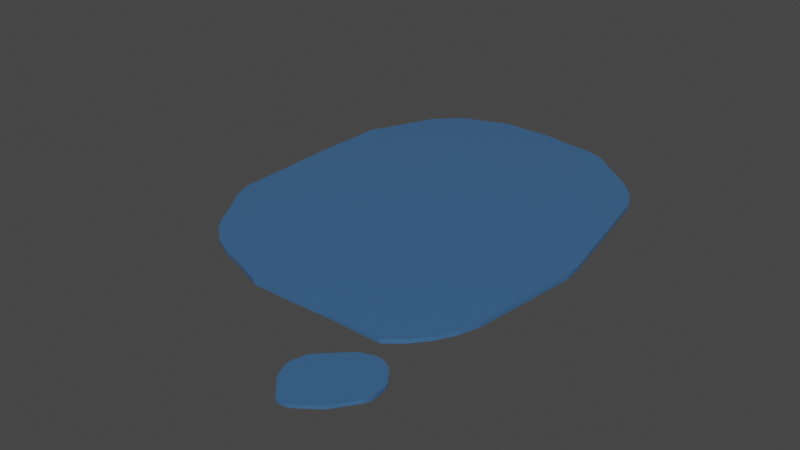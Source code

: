 # Source: puddle.blend  (saved by Blender 2.80.75; exported with 4.5.12 LTS)
import bpy
from mathutils import Matrix  # noqa: F401  (used for matrix-valued properties, if any)

bpy.ops.wm.read_factory_settings(use_empty=True)
scene = bpy.context.scene
scene.name = 'Scene'

# ---- collections
col_collection = bpy.data.collections.new('Collection'); scene.collection.children.link(col_collection)

# ---- materials (node trees are filled in below, after node groups)
mat_puddle_mat = bpy.data.materials.new('puddle_mat')
mat_puddle_mat.use_transparent_shadow = False

# ---- material node trees
mat_puddle_mat.use_nodes = True; mat_puddle_mat.node_tree.nodes.clear()
_N = mat_puddle_mat.node_tree.nodes; _L = mat_puddle_mat.node_tree.links
n0 = _N.new('ShaderNodeOutputMaterial'); n0.name = 'Material Output'; n0.location = (300, 300)
n1 = _N.new('ShaderNodeBsdfPrincipled'); n1.name = 'Principled BSDF'; n1.location = (10, 300)
n1.distribution = 'GGX'
n1.subsurface_method = 'BURLEY'
n1.inputs[0].default_value = (0.07377, 0.213, 0.4575, 1.0)
n1.inputs[1].default_value = 0.3833
n1.inputs[2].default_value = 0.0
n1.inputs[3].default_value = 1.45
n1.inputs[13].default_value = 0.9167
n1.inputs[27].default_value = (0.0, 0.0, 0.0, 1.0)
n1.inputs[28].default_value = 1.0
_L.new(n1.outputs[0], n0.inputs[0])
n0.is_active_output = True

# ---- world
world_world = bpy.data.worlds.new('World'); scene.world = world_world
world_world.use_nodes = True; world_world.node_tree.nodes.clear()
_N = world_world.node_tree.nodes; _L = world_world.node_tree.links
n0 = _N.new('ShaderNodeOutputWorld'); n0.name = 'World Output'; n0.location = (300, 300)
n1 = _N.new('ShaderNodeBackground'); n1.name = 'Background'; n1.location = (10, 300)
n1.inputs[0].default_value = (0.05088, 0.05088, 0.05088, 1.0)
_L.new(n1.outputs[0], n0.inputs[0])
n0.is_active_output = True
world_world.color = (0.05088, 0.05088, 0.05088)
world_world.use_sun_shadow = False
world_world.sun_shadow_jitter_overblur = 0.0

# ---- meshes
me_circle = bpy.data.meshes.new('Circle')
me_circle.from_pydata([(0.2565, 2.051, -1.118e-08), (-0.03397, 2.105, -1.49e-08), (-0.5257, 2.113, -1.118e-08), (-0.9835, 1.948, 2.794e-09), (-1.221, 1.719, 7.451e-09), (-1.423, 1.264, 3.725e-09), (-1.515, 1.091, 3.725e-09), (-1.529, 0.3645, 3.725e-09), (-1.503, -0.6777, 3.725e-09), (-1.425, -0.8753, 3.725e-09), (-1.279, -1.091, 0.0), (-1.186, -1.264, 0.0), (-1.062, -1.415, 0.0), (-0.9103, -1.54, 0.0), (-0.7374, -1.632, 0.0), (-0.5498, -1.689, 0.0), (-0.1998, -1.828, 0.0), (0.1846, -1.832, 0.0), (0.586, -1.822, 0.0), (1.107, -1.838, 0.0), (1.259, -1.713, 0.0), (1.383, -1.562, 0.0), (1.476, -1.389, 0.0), (1.533, -1.201, 0.0), (1.648, -0.1956, 0.0), (1.628, -0.000478, 0.0), (1.382, 1.231, 3.725e-09), (1.289, 1.404, 3.725e-09), (1.165, 1.556, 3.725e-09), (1.014, 1.68, 3.725e-09), (0.6392, 1.975, -1.118e-08), (0.4516, 2.032, -1.118e-08), (0.2565, 2.051, 0.03857), (-0.03397, 2.105, 0.03857), (-0.5257, 2.113, 0.03857), (-0.9835, 1.948, 0.03857), (-1.221, 1.719, 0.03857), (-1.423, 1.264, 0.03857), (-1.515, 1.091, 0.03857), (-1.529, 0.3645, 0.03857), (-1.503, -0.6777, 0.03857), (-1.425, -0.8753, 0.03857), (-1.279, -1.091, 0.03857), (-1.186, -1.264, 0.03857), (-1.062, -1.415, 0.03857), (-0.9103, -1.54, 0.03857), (-0.7374, -1.632, 0.03857), (-0.5498, -1.689, 0.03857), (-0.1998, -1.828, 0.03857), (0.1846, -1.832, 0.03857), (0.586, -1.822, 0.03857), (1.107, -1.838, 0.03857), (1.259, -1.713, 0.03857), (1.383, -1.562, 0.03857), (1.476, -1.389, 0.03857), (1.533, -1.201, 0.03857), (1.648, -0.1956, 0.03857), (1.628, -0.000478, 0.03857), (1.382, 1.231, 0.03857), (1.289, 1.404, 0.03857), (1.165, 1.556, 0.03857), (1.014, 1.68, 0.03857), (0.6392, 1.975, 0.03857), (0.4516, 2.032, 0.03857), (1.482, -2.187, 0.01558), (1.451, -2.139, 0.01558), (1.388, -2.069, 0.01558), (1.304, -2.026, 0.01558), (1.241, -2.023, 0.01558), (1.151, -2.055, 0.01558), (1.114, -2.064, 0.01558), (1.011, -2.158, 0.01558), (0.8678, -2.299, 0.01558), (0.8503, -2.336, 0.01558), (0.8393, -2.384, 0.01558), (0.8272, -2.42, 0.01558), (0.8223, -2.458, 0.01558), (0.8248, -2.495, 0.01558), (0.8346, -2.532, 0.01558), (0.8513, -2.565, 0.01558), (0.8779, -2.633, 0.01558), (0.9278, -2.687, 0.01558), (0.9821, -2.742, 0.01558), (1.048, -2.817, 0.01558), (1.086, -2.822, 0.01558), (1.123, -2.82, 0.01558), (1.16, -2.81, 0.01558), (1.194, -2.793, 0.01558), (1.35, -2.677, 0.01558), (1.375, -2.649, 0.01558), (1.515, -2.452, 0.01558), (1.527, -2.416, 0.01558), (1.532, -2.379, 0.01558), (1.529, -2.341, 0.01558), (1.521, -2.25, 0.01558), (1.505, -2.216, 0.01558), (1.482, -2.187, 0.04574), (1.451, -2.139, 0.04574), (1.388, -2.069, 0.04574), (1.304, -2.026, 0.04574), (1.241, -2.023, 0.04574), (1.151, -2.055, 0.04574), (1.114, -2.064, 0.04574), (1.011, -2.158, 0.04574), (0.8678, -2.299, 0.04574), (0.8503, -2.336, 0.04574), (0.8393, -2.384, 0.04574), (0.8272, -2.42, 0.04574), (0.8223, -2.458, 0.04574), (0.8248, -2.495, 0.04574), (0.8346, -2.532, 0.04574), (0.8513, -2.565, 0.04574), (0.8779, -2.633, 0.04574), (0.9278, -2.687, 0.04574), (0.9821, -2.742, 0.04574), (1.048, -2.817, 0.04574), (1.086, -2.822, 0.04574), (1.123, -2.82, 0.04574), (1.16, -2.81, 0.04574), (1.194, -2.793, 0.04574), (1.35, -2.677, 0.04574), (1.375, -2.649, 0.04574), (1.515, -2.452, 0.04574), (1.527, -2.416, 0.04574), (1.532, -2.379, 0.04574), (1.529, -2.341, 0.04574), (1.521, -2.25, 0.04574), (1.505, -2.216, 0.04574)], [], [(19, 18, 50, 51), (6, 5, 37, 38), (20, 19, 51, 52), (7, 6, 38, 39), (21, 20, 52, 53), (8, 7, 39, 40), (22, 21, 53, 54), (9, 8, 40, 41), (23, 22, 54, 55), (10, 9, 41, 42), (24, 23, 55, 56), (11, 10, 42, 43), (25, 24, 56, 57), (12, 11, 43, 44), (26, 25, 57, 58), (13, 12, 44, 45), (27, 26, 58, 59), (14, 13, 45, 46), (1, 0, 32, 33), (28, 27, 59, 60), (15, 14, 46, 47), (2, 1, 33, 34), (29, 28, 60, 61), (16, 15, 47, 48), (3, 2, 34, 35), (30, 29, 61, 62), (17, 16, 48, 49), (4, 3, 35, 36), (31, 30, 62, 63), (18, 17, 49, 50), (5, 4, 36, 37), (0, 31, 63, 32), (1, 2, 3, 4, 5, 6, 7, 8, 9, 10, 11, 12, 13, 14, 15, 16, 17, 18, 19, 20, 21, 22, 23, 24, 25, 26, 27, 28, 29, 30, 31, 0), (33, 32, 63, 62, 61, 60, 59, 58, 57, 56, 55, 54, 53, 52, 51, 50, 49, 48, 47, 46, 45, 44, 43, 42, 41, 40, 39, 38, 37, 36, 35, 34), (83, 82, 114, 115), (70, 69, 101, 102), (84, 83, 115, 116), (71, 70, 102, 103), (85, 84, 116, 117), (72, 71, 103, 104), (86, 85, 117, 118), (73, 72, 104, 105), (87, 86, 118, 119), (74, 73, 105, 106), (88, 87, 119, 120), (75, 74, 106, 107), (89, 88, 120, 121), (76, 75, 107, 108), (90, 89, 121, 122), (77, 76, 108, 109), (91, 90, 122, 123), (78, 77, 109, 110), (65, 64, 96, 97), (92, 91, 123, 124), (79, 78, 110, 111), (66, 65, 97, 98), (93, 92, 124, 125), (80, 79, 111, 112), (67, 66, 98, 99), (94, 93, 125, 126), (81, 80, 112, 113), (68, 67, 99, 100), (95, 94, 126, 127), (82, 81, 113, 114), (69, 68, 100, 101), (64, 95, 127, 96), (65, 66, 67, 68, 69, 70, 71, 72, 73, 74, 75, 76, 77, 78, 79, 80, 81, 82, 83, 84, 85, 86, 87, 88, 89, 90, 91, 92, 93, 94, 95, 64), (97, 96, 127, 126, 125, 124, 123, 122, 121, 120, 119, 118, 117, 116, 115, 114, 113, 112, 111, 110, 109, 108, 107, 106, 105, 104, 103, 102, 101, 100, 99, 98)])
_uv = me_circle.uv_layers.new(name='UVMap')
_uv.uv.foreach_set('vector', [0.0, 0.0, 0.0, 0.0, 0.0, 0.0, 0.0, 0.0, 0.0, 0.0, 0.0, 0.0, 0.0, 0.0, 0.0, 0.0, 0.0, 0.0, 0.0, 0.0, 0.0, 0.0, 0.0, 0.0, 0.0, 0.0, 0.0, 0.0, 0.0, 0.0, 0.0, 0.0, 0.0, 0.0, 0.0, 0.0, 0.0, 0.0, 0.0, 0.0, 0.0, 0.0, 0.0, 0.0, 0.0, 0.0, 0.0, 0.0, 0.0, 0.0, 0.0, 0.0, 0.0, 0.0, 0.0, 0.0, 0.0, 0.0, 0.0, 0.0, 0.0, 0.0, 0.0, 0.0, 0.0, 0.0, 0.0, 0.0, 0.0, 0.0, 0.0, 0.0, 0.0, 0.0, 0.0, 0.0, 0.0, 0.0, 0.0, 0.0, 0.0, 0.0, 0.0, 0.0, 0.0, 0.0, 0.0, 0.0, 0.0, 0.0, 0.0, 0.0, 0.0, 0.0, 0.0, 0.0, 0.0, 0.0, 0.0, 0.0, 0.0, 0.0, 0.0, 0.0, 0.0, 0.0, 0.0, 0.0, 0.0, 0.0, 0.0, 0.0, 0.0, 0.0, 0.0, 0.0, 0.0, 0.0, 0.0, 0.0, 0.0, 0.0, 0.0, 0.0, 0.0, 0.0, 0.0, 0.0, 0.0, 0.0, 0.0, 0.0, 0.0, 0.0, 0.0, 0.0, 0.0, 0.0, 0.0, 0.0, 0.0, 0.0, 0.0, 0.0, 0.0, 0.0, 0.0, 0.0, 0.0, 0.0, 0.0, 0.0, 0.0, 0.0, 0.0, 0.0, 0.0, 0.0, 0.0, 0.0, 0.0, 0.0, 0.0, 0.0, 0.0, 0.0, 0.0, 0.0, 0.0, 0.0, 0.0, 0.0, 0.0, 0.0, 0.0, 0.0, 0.0, 0.0, 0.0, 0.0, 0.0, 0.0, 0.0, 0.0, 0.0, 0.0, 0.0, 0.0, 0.0, 0.0, 0.0, 0.0, 0.0, 0.0, 0.0, 0.0, 0.0, 0.0, 0.0, 0.0, 0.0, 0.0, 0.0, 0.0, 0.0, 0.0, 0.0, 0.0, 0.0, 0.0, 0.0, 0.0, 0.0, 0.0, 0.0, 0.0, 0.0, 0.0, 0.0, 0.0, 0.0, 0.0, 0.0, 0.0, 0.0, 0.0, 0.0, 0.0, 0.0, 0.0, 0.0, 0.0, 0.0, 0.0, 0.0, 0.0, 0.0, 0.0, 0.0, 0.0, 0.0, 0.0, 0.0, 0.0, 0.0, 0.0, 0.0, 0.0, 0.0, 0.0, 0.0, 0.0, 0.0, 0.0, 0.0, 0.0, 0.0, 0.0, 0.0, 0.0, 0.0, 0.0, 0.0, 0.0, 0.0, 0.0, 0.0, 0.0, 0.0, 0.0, 0.0, 0.0, 0.0, 0.0, 0.0, 0.0, 0.0, 0.0, 0.0, 0.0, 0.0, 0.0, 0.0, 0.0, 0.0, 0.0, 0.0, 0.0, 0.0, 0.0, 0.0, 0.0, 0.0, 0.0, 0.0, 0.0, 0.0, 0.0, 0.0, 0.0, 0.0, 0.0, 0.0, 0.0, 0.0, 0.0, 0.0, 0.0, 0.0, 0.0, 0.0, 0.0, 0.0, 0.0, 0.0, 0.0, 0.0, 0.0, 0.0, 0.0, 0.0, 0.0, 0.0, 0.0, 0.0, 0.0, 0.0, 0.0, 0.0, 0.0, 0.0, 0.0, 0.0, 0.0, 0.0, 0.0, 0.0, 0.0, 0.0, 0.0, 0.0, 0.0, 0.0, 0.0, 0.0, 0.0, 0.0, 0.0, 0.0, 0.0, 0.0, 0.0, 0.0, 0.0, 0.0, 0.0, 0.0, 0.0, 0.0, 0.0, 0.0, 0.0, 0.0, 0.0, 0.0, 0.0, 0.0, 0.0, 0.0, 0.0, 0.0, 0.0, 0.0, 0.0, 0.0, 0.0, 0.0, 0.0, 0.0, 0.0, 0.0, 0.0, 0.0, 0.0, 0.0, 0.0, 0.0, 0.0, 0.0, 0.0, 0.0, 0.0, 0.0, 0.0, 0.0, 0.0, 0.0, 0.0, 0.0, 0.0, 0.0, 0.0, 0.0, 0.0, 0.0, 0.0, 0.0, 0.0, 0.0, 0.0, 0.0, 0.0, 0.0, 0.0, 0.0, 0.0, 0.0, 0.0, 0.0, 0.0, 0.0, 0.0, 0.0, 0.0, 0.0, 0.0, 0.0, 0.0, 0.0, 0.0, 0.0, 0.0, 0.0, 0.0, 0.0, 0.0, 0.0, 0.0, 0.0, 0.0, 0.0, 0.0, 0.0, 0.0, 0.0, 0.0, 0.0, 0.0, 0.0, 0.0, 0.0, 0.0, 0.0, 0.0, 0.0, 0.0, 0.0, 0.0, 0.0, 0.0, 0.0, 0.0, 0.0, 0.0, 0.0, 0.0, 0.0, 0.0, 0.0, 0.0, 0.0, 0.0, 0.0, 0.0, 0.0, 0.0, 0.0, 0.0, 0.0, 0.0, 0.0, 0.0, 0.0, 0.0, 0.0, 0.0, 0.0, 0.0, 0.0, 0.0, 0.0, 0.0, 0.0, 0.0, 0.0, 0.0, 0.0, 0.0, 0.0, 0.0, 0.0, 0.0, 0.0, 0.0, 0.0, 0.0, 0.0, 0.0, 0.0, 0.0, 0.0, 0.0, 0.0, 0.0, 0.0, 0.0, 0.0, 0.0, 0.0, 0.0, 0.0, 0.0, 0.0, 0.0, 0.0, 0.0, 0.0, 0.0, 0.0, 0.0, 0.0, 0.0, 0.0, 0.0, 0.0, 0.0, 0.0, 0.0, 0.0, 0.0, 0.0, 0.0, 0.0, 0.0, 0.0, 0.0, 0.0, 0.0, 0.0, 0.0, 0.0, 0.0, 0.0, 0.0, 0.0, 0.0, 0.0, 0.0, 0.0, 0.0, 0.0, 0.0, 0.0, 0.0, 0.0, 0.0, 0.0, 0.0, 0.0, 0.0, 0.0, 0.0, 0.0, 0.0, 0.0, 0.0, 0.0, 0.0, 0.0, 0.0, 0.0, 0.0, 0.0, 0.0, 0.0, 0.0, 0.0, 0.0, 0.0, 0.0, 0.0, 0.0, 0.0, 0.0, 0.0, 0.0, 0.0, 0.0, 0.0, 0.0, 0.0, 0.0, 0.0, 0.0, 0.0, 0.0, 0.0, 0.0, 0.0, 0.0, 0.0, 0.0, 0.0, 0.0, 0.0, 0.0, 0.0, 0.0, 0.0, 0.0, 0.0, 0.0, 0.0, 0.0, 0.0, 0.0, 0.0, 0.0, 0.0, 0.0, 0.0, 0.0, 0.0, 0.0, 0.0, 0.0, 0.0, 0.0, 0.0, 0.0, 0.0, 0.0, 0.0, 0.0, 0.0, 0.0, 0.0, 0.0, 0.0, 0.0, 0.0, 0.0, 0.0, 0.0, 0.0, 0.0, 0.0, 0.0, 0.0, 0.0, 0.0, 0.0, 0.0, 0.0, 0.0, 0.0, 0.0, 0.0, 0.0, 0.0, 0.0, 0.0, 0.0, 0.0, 0.0, 0.0, 0.0, 0.0, 0.0, 0.0, 0.0, 0.0, 0.0, 0.0, 0.0, 0.0, 0.0, 0.0, 0.0, 0.0, 0.0, 0.0, 0.0, 0.0, 0.0, 0.0, 0.0, 0.0, 0.0, 0.0, 0.0, 0.0, 0.0, 0.0, 0.0, 0.0, 0.0, 0.0, 0.0, 0.0, 0.0, 0.0, 0.0, 0.0, 0.0, 0.0, 0.0, 0.0, 0.0, 0.0, 0.0, 0.0, 0.0, 0.0, 0.0, 0.0, 0.0, 0.0, 0.0, 0.0, 0.0, 0.0, 0.0, 0.0, 0.0, 0.0, 0.0, 0.0, 0.0, 0.0, 0.0, 0.0, 0.0, 0.0, 0.0, 0.0, 0.0, 0.0, 0.0, 0.0, 0.0, 0.0, 0.0, 0.0, 0.0, 0.0, 0.0, 0.0, 0.0, 0.0, 0.0, 0.0, 0.0, 0.0, 0.0, 0.0, 0.0, 0.0])
me_circle.materials.append(mat_puddle_mat)
me_circle.use_remesh_fix_poles = True
me_circle.use_remesh_preserve_attributes = False
me_circle.use_mirror_vertex_groups = False
me_circle.update()

# ---- objects
ob_puddle = bpy.data.objects.new('puddle', me_circle)

# ---- transforms, parenting, visibility, modifiers, constraints
ob_puddle.location = (0.0, 0.0, 0.0)
ob_puddle.lineart.crease_threshold = 0.0

# ---- collection membership
col_collection.objects.link(ob_puddle)

# ---- scene / render settings (as saved in the file)
scene.frame_start = 1; scene.frame_end = 250; scene.frame_set(1)
scene.render.engine = 'BLENDER_EEVEE_NEXT'
scene.cycles.use_denoising = False
scene.cycles.samples = 128
scene.cycles.sampling_pattern = 'TABULATED_SOBOL'
scene.cycles.use_adaptive_sampling = False
scene.cycles.use_light_tree = False
scene.view_settings.view_transform = 'Filmic'
bpy.context.view_layer.update()

# ---- added for rendering (the .blend has no active camera and no usable light): camera, sun
cam_auto = bpy.data.cameras.new('AutoCamera')
cam_auto.lens = 50.0
cam_auto.sensor_width = 36.0
cam_auto.clip_end = 1000.0
ob_auto_camera = bpy.data.objects.new('AutoCamera', cam_auto)
scene.collection.objects.link(ob_auto_camera)
ob_auto_camera.location = (5.49001, -6.87105, 4.3673)
ob_auto_camera.rotation_euler = (1.09748, -7.21219e-08, 0.694738)
scene.camera = ob_auto_camera
light_auto_sun = bpy.data.lights.new('AutoSun', 'SUN')
light_auto_sun.energy = 3.0
light_auto_sun.angle = 0.0523599
ob_auto_sun = bpy.data.objects.new('AutoSun', light_auto_sun)
scene.collection.objects.link(ob_auto_sun)
ob_auto_sun.rotation_euler = (0.872665, 0.174533, 0.523599)
bpy.context.view_layer.update()
